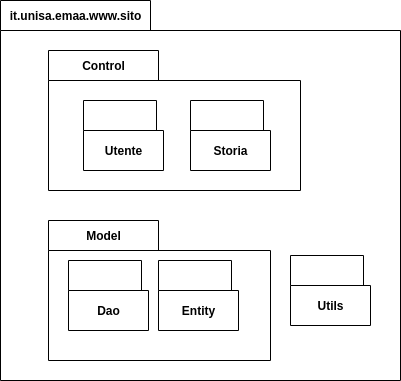

The diagram above was exported from draw.io. Its source (the exported page's mxGraphModel, read from the mxfile embedded in the PNG):
<mxGraphModel dx="1422" dy="867" grid="1" gridSize="10" guides="1" tooltips="1" connect="1" arrows="1" fold="1" page="1" pageScale="1" pageWidth="827" pageHeight="1169" math="0" shadow="0">
  <root>
    <mxCell id="0" />
    <mxCell id="1" parent="0" />
    <mxCell id="Lc7WaWQS3R2E9QOvdzfG-1" value="it.unisa.emaa.www.sito" style="shape=folder;fontStyle=1;tabWidth=150;tabHeight=30;tabPosition=left;html=1;boundedLbl=1;labelInHeader=1;container=1;collapsible=0;recursiveResize=0;" parent="1" vertex="1">
      <mxGeometry x="220" y="110" width="400" height="380" as="geometry" />
    </mxCell>
    <mxCell id="Lc7WaWQS3R2E9QOvdzfG-7" value="Model" style="shape=folder;fontStyle=1;tabWidth=110;tabHeight=30;tabPosition=left;html=1;boundedLbl=1;labelInHeader=1;container=1;collapsible=0;recursiveResize=0;" parent="Lc7WaWQS3R2E9QOvdzfG-1" vertex="1">
      <mxGeometry x="48" y="220" width="222" height="140" as="geometry" />
    </mxCell>
    <mxCell id="Lc7WaWQS3R2E9QOvdzfG-10" value="Dao" style="shape=folder;fontStyle=1;tabWidth=80;tabHeight=30;tabPosition=left;html=1;boundedLbl=1;" parent="Lc7WaWQS3R2E9QOvdzfG-7" vertex="1">
      <mxGeometry x="20" y="40" width="80" height="70" as="geometry" />
    </mxCell>
    <mxCell id="Lc7WaWQS3R2E9QOvdzfG-16" value="Entity" style="shape=folder;fontStyle=1;tabWidth=80;tabHeight=30;tabPosition=left;html=1;boundedLbl=1;" parent="Lc7WaWQS3R2E9QOvdzfG-7" vertex="1">
      <mxGeometry x="110" y="40" width="80" height="70" as="geometry" />
    </mxCell>
    <mxCell id="HBT5U7-rdto60PQZj4P5-1" value="Control" style="shape=folder;fontStyle=1;tabWidth=110;tabHeight=30;tabPosition=left;html=1;boundedLbl=1;labelInHeader=1;container=1;collapsible=0;recursiveResize=0;" parent="Lc7WaWQS3R2E9QOvdzfG-1" vertex="1">
      <mxGeometry x="48" y="50" width="252" height="140" as="geometry" />
    </mxCell>
    <mxCell id="HBT5U7-rdto60PQZj4P5-3" value="Utente" style="shape=folder;fontStyle=1;tabWidth=80;tabHeight=30;tabPosition=left;html=1;boundedLbl=1;" parent="HBT5U7-rdto60PQZj4P5-1" vertex="1">
      <mxGeometry x="35" y="50" width="80" height="70" as="geometry" />
    </mxCell>
    <mxCell id="HBT5U7-rdto60PQZj4P5-4" value="Storia" style="shape=folder;fontStyle=1;tabWidth=80;tabHeight=30;tabPosition=left;html=1;boundedLbl=1;" parent="HBT5U7-rdto60PQZj4P5-1" vertex="1">
      <mxGeometry x="142" y="50" width="80" height="70" as="geometry" />
    </mxCell>
    <mxCell id="-u47CngQDEgE4iERVefn-2" value="Utils" style="shape=folder;fontStyle=1;tabWidth=80;tabHeight=30;tabPosition=left;html=1;boundedLbl=1;" vertex="1" parent="Lc7WaWQS3R2E9QOvdzfG-1">
      <mxGeometry x="290" y="255" width="80" height="70" as="geometry" />
    </mxCell>
  </root>
</mxGraphModel>